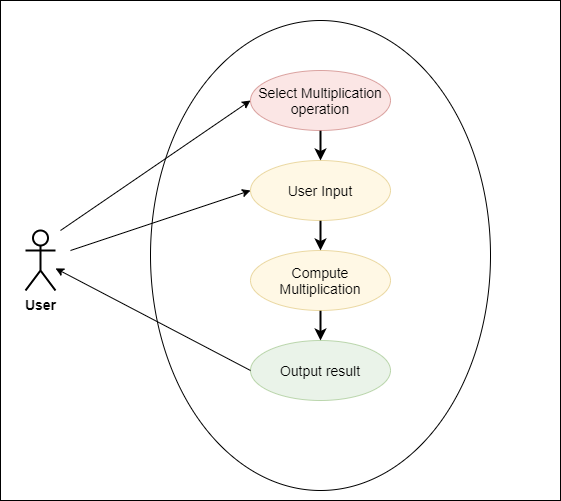

The diagram above was exported from draw.io. Its source (the exported page's mxGraphModel, read from the mxfile embedded in the PNG):
<mxGraphModel dx="1024" dy="601" grid="1" gridSize="10" guides="1" tooltips="1" connect="1" arrows="1" fold="1" page="1" pageScale="1" pageWidth="827" pageHeight="1169" math="0" shadow="0">
  <root>
    <mxCell id="0" />
    <mxCell id="1" parent="0" />
    <mxCell id="s73UdFRZDQgXNNKTroqn-17" value="" style="rounded=0;whiteSpace=wrap;html=1;strokeWidth=1;fontSize=14;" parent="1" vertex="1">
      <mxGeometry x="120" y="20" width="560" height="500" as="geometry" />
    </mxCell>
    <mxCell id="s73UdFRZDQgXNNKTroqn-1" value="User" style="shape=umlActor;verticalLabelPosition=bottom;verticalAlign=top;html=1;outlineConnect=0;strokeWidth=2;fontSize=14;fontStyle=1" parent="1" vertex="1">
      <mxGeometry x="145" y="250" width="30" height="60" as="geometry" />
    </mxCell>
    <mxCell id="s73UdFRZDQgXNNKTroqn-7" value="" style="ellipse;whiteSpace=wrap;html=1;" parent="1" vertex="1">
      <mxGeometry x="270" y="40" width="340" height="470" as="geometry" />
    </mxCell>
    <mxCell id="s73UdFRZDQgXNNKTroqn-13" style="edgeStyle=orthogonalEdgeStyle;rounded=0;orthogonalLoop=1;jettySize=auto;html=1;fontSize=14;strokeWidth=2;" parent="1" source="s73UdFRZDQgXNNKTroqn-8" target="s73UdFRZDQgXNNKTroqn-9" edge="1">
      <mxGeometry relative="1" as="geometry" />
    </mxCell>
    <mxCell id="s73UdFRZDQgXNNKTroqn-8" value="Select Multiplication operation" style="ellipse;whiteSpace=wrap;html=1;fontSize=14;fillColor=#f8cecc;strokeColor=#b85450;opacity=50;" parent="1" vertex="1">
      <mxGeometry x="370" y="90" width="140" height="60" as="geometry" />
    </mxCell>
    <mxCell id="s73UdFRZDQgXNNKTroqn-14" style="edgeStyle=orthogonalEdgeStyle;rounded=0;orthogonalLoop=1;jettySize=auto;html=1;entryX=0.5;entryY=0;entryDx=0;entryDy=0;fontSize=14;strokeWidth=2;" parent="1" source="s73UdFRZDQgXNNKTroqn-9" target="s73UdFRZDQgXNNKTroqn-10" edge="1">
      <mxGeometry relative="1" as="geometry" />
    </mxCell>
    <mxCell id="s73UdFRZDQgXNNKTroqn-9" value="User Input&lt;span style=&quot;color: rgba(0 , 0 , 0 , 0) ; font-family: monospace ; font-size: 0px&quot;&gt;%3CmxGraphModel%3E%3Croot%3E%3CmxCell%20id%3D%220%22%2F%3E%3CmxCell%20id%3D%221%22%20parent%3D%220%22%2F%3E%3CmxCell%20id%3D%222%22%20value%3D%22Select%20Operation%22%20style%3D%22ellipse%3BwhiteSpace%3Dwrap%3Bhtml%3D1%3BfontSize%3D14%3B%22%20vertex%3D%221%22%20parent%3D%221%22%3E%3CmxGeometry%20x%3D%22370%22%20y%3D%2290%22%20width%3D%22120%22%20height%3D%2260%22%20as%3D%22geometry%22%2F%3E%3C%2FmxCell%3E%3C%2Froot%3E%3C%2FmxGraphModel%3E&lt;/span&gt;" style="ellipse;whiteSpace=wrap;html=1;fontSize=14;fillColor=#fff2cc;strokeColor=#d6b656;opacity=50;" parent="1" vertex="1">
      <mxGeometry x="370" y="180" width="140" height="60" as="geometry" />
    </mxCell>
    <mxCell id="s73UdFRZDQgXNNKTroqn-15" style="edgeStyle=orthogonalEdgeStyle;rounded=0;orthogonalLoop=1;jettySize=auto;html=1;entryX=0.5;entryY=0;entryDx=0;entryDy=0;fontSize=14;strokeWidth=2;" parent="1" source="s73UdFRZDQgXNNKTroqn-10" target="s73UdFRZDQgXNNKTroqn-11" edge="1">
      <mxGeometry relative="1" as="geometry" />
    </mxCell>
    <mxCell id="s73UdFRZDQgXNNKTroqn-10" value="Compute Multiplication&lt;span style=&quot;color: rgba(0 , 0 , 0 , 0) ; font-family: monospace ; font-size: 0px&quot;&gt;%3E%3Croot%3E%3CmxCell%20id%3D%220%22%2F%3E%3CmxCell%20id%3D%221%22%20parent%3D%220%22%2F%3E%3CmxCell%20id%3D%222%22%20value%3D%22User%20Input%26lt%3Bspan%20style%3D%26quot%3Bcolor%3A%20rgba(0%20%2C%200%20%2C%200%20%2C%200)%20%3B%20font-family%3A%20monospace%20%3B%20font-size%3A%200px%26quot%3B%26gt%3B%253CmxGraphModel%253E%253Croot%253E%253CmxCell%2520id%253D%25220%2522%252F%253E%253CmxCell%2520id%253D%25221%2522%2520parent%253D%25220%2522%252F%253E%253CmxCell%2520id%253D%25222%2522%2520value%253D%2522Select%2520Operation%2522%2520style%253D%2522ellipse%253BwhiteSpace%253Dwrap%253Bhtml%253D1%253BfontSize%253D14%253B%2522%2520vertex%253D%25221%2522%2520parent%253D%25221%2522%253E%253CmxGeometry%2520x%253D%2522370%2522%2520y%253D%252290%2522%2520width%253D%2522120%2522%2520height%253D%252260%2522%2520as%253D%2522geometry%2522%252F%253E%253C%252FmxCell%253E%253C%252Froot%253E%253C%252FmxGraphModel%253E%26lt%3B%2Fspan%26gt%3B%22%20style%3D%22ellipse%3BwhiteSpace%3Dwrap%3Bhtml%3D1%3BfontSize%3D14%3B%22%20vertex%3D%221%22%20parent%3D%221%22%3E%3CmxGeometry%20x%3D%22370%22%20y%3D%22170%22%20width%3D%22120%22%20height%3D%2260%22%20as%3D%22geometry%22%2F%3E%3C%2FmxCell%3E%3C%2Froot%3E%3C%2FmxGra&lt;/span&gt;" style="ellipse;whiteSpace=wrap;html=1;fontSize=14;fillColor=#fff2cc;strokeColor=#d6b656;opacity=50;" parent="1" vertex="1">
      <mxGeometry x="370" y="270" width="140" height="60" as="geometry" />
    </mxCell>
    <mxCell id="s73UdFRZDQgXNNKTroqn-11" value="Output result" style="ellipse;whiteSpace=wrap;html=1;fontSize=14;fillColor=#d5e8d4;strokeColor=#82b366;opacity=50;" parent="1" vertex="1">
      <mxGeometry x="370" y="360" width="140" height="60" as="geometry" />
    </mxCell>
    <mxCell id="4F7wOa_ZwilA8VzEzpdM-1" value="" style="endArrow=classic;html=1;entryX=0;entryY=0.5;entryDx=0;entryDy=0;" edge="1" parent="1" target="s73UdFRZDQgXNNKTroqn-8">
      <mxGeometry width="50" height="50" relative="1" as="geometry">
        <mxPoint x="180" y="250" as="sourcePoint" />
        <mxPoint x="250" y="220" as="targetPoint" />
      </mxGeometry>
    </mxCell>
    <mxCell id="4F7wOa_ZwilA8VzEzpdM-3" value="" style="endArrow=classic;html=1;entryX=0;entryY=0.5;entryDx=0;entryDy=0;" edge="1" parent="1" target="s73UdFRZDQgXNNKTroqn-9">
      <mxGeometry width="50" height="50" relative="1" as="geometry">
        <mxPoint x="190" y="270" as="sourcePoint" />
        <mxPoint x="370" y="135" as="targetPoint" />
      </mxGeometry>
    </mxCell>
    <mxCell id="4F7wOa_ZwilA8VzEzpdM-4" value="" style="endArrow=classic;html=1;exitX=0;exitY=0.5;exitDx=0;exitDy=0;" edge="1" parent="1" source="s73UdFRZDQgXNNKTroqn-11" target="s73UdFRZDQgXNNKTroqn-1">
      <mxGeometry width="50" height="50" relative="1" as="geometry">
        <mxPoint x="370" y="330" as="sourcePoint" />
        <mxPoint x="200" y="405" as="targetPoint" />
      </mxGeometry>
    </mxCell>
  </root>
</mxGraphModel>